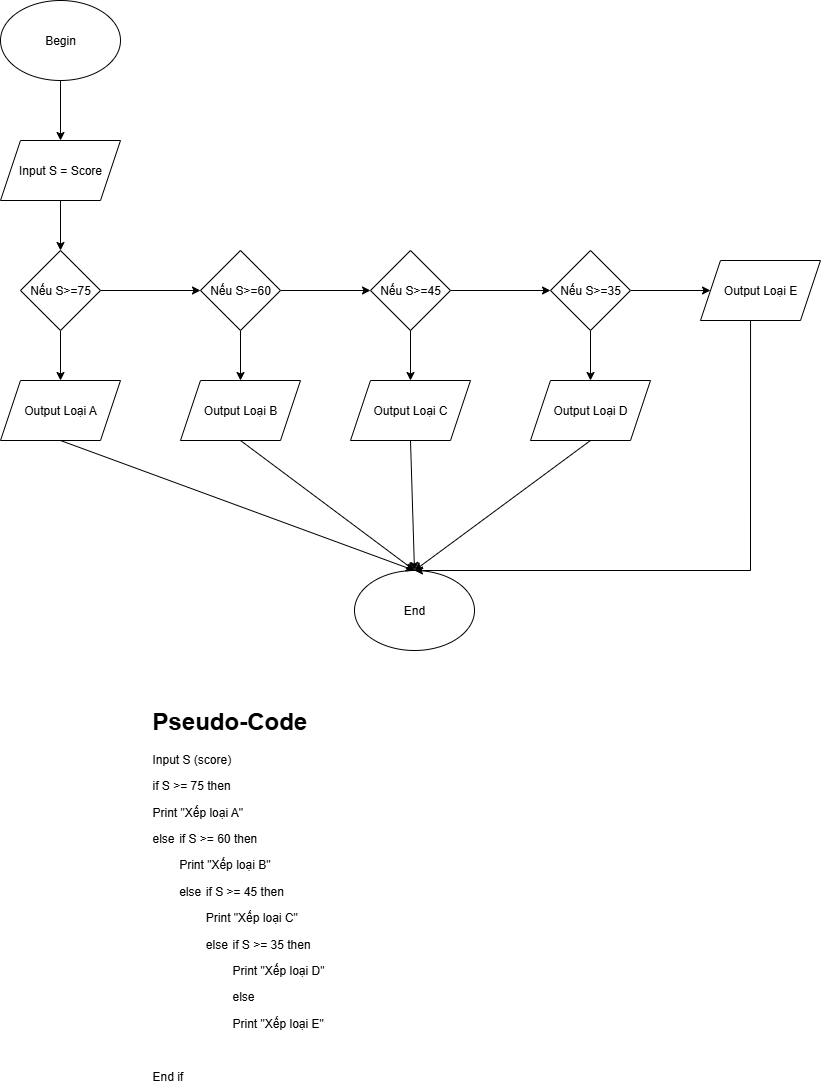

The diagram above was exported from draw.io. Its source (the exported page's mxGraphModel, read from the mxfile embedded in the PNG):
<mxGraphModel dx="872" dy="439" grid="1" gridSize="10" guides="1" tooltips="1" connect="1" arrows="1" fold="1" page="1" pageScale="1" pageWidth="827" pageHeight="1169" math="0" shadow="0">
  <root>
    <mxCell id="0" />
    <mxCell id="1" parent="0" />
    <mxCell id="QBfABZFPyWnS5xGG09xg-15" value="" style="edgeStyle=orthogonalEdgeStyle;rounded=0;orthogonalLoop=1;jettySize=auto;html=1;" edge="1" parent="1" source="QBfABZFPyWnS5xGG09xg-1" target="QBfABZFPyWnS5xGG09xg-2">
      <mxGeometry relative="1" as="geometry" />
    </mxCell>
    <mxCell id="QBfABZFPyWnS5xGG09xg-1" value="Begin" style="ellipse;whiteSpace=wrap;html=1;" vertex="1" parent="1">
      <mxGeometry x="60" width="120" height="80" as="geometry" />
    </mxCell>
    <mxCell id="QBfABZFPyWnS5xGG09xg-16" value="" style="edgeStyle=orthogonalEdgeStyle;rounded=0;orthogonalLoop=1;jettySize=auto;html=1;" edge="1" parent="1" source="QBfABZFPyWnS5xGG09xg-2" target="QBfABZFPyWnS5xGG09xg-3">
      <mxGeometry relative="1" as="geometry" />
    </mxCell>
    <mxCell id="QBfABZFPyWnS5xGG09xg-2" value="Input S = Score" style="shape=parallelogram;perimeter=parallelogramPerimeter;whiteSpace=wrap;html=1;fixedSize=1;" vertex="1" parent="1">
      <mxGeometry x="60" y="140" width="120" height="60" as="geometry" />
    </mxCell>
    <mxCell id="QBfABZFPyWnS5xGG09xg-17" value="" style="edgeStyle=orthogonalEdgeStyle;rounded=0;orthogonalLoop=1;jettySize=auto;html=1;" edge="1" parent="1" source="QBfABZFPyWnS5xGG09xg-3" target="QBfABZFPyWnS5xGG09xg-4">
      <mxGeometry relative="1" as="geometry" />
    </mxCell>
    <mxCell id="QBfABZFPyWnS5xGG09xg-18" value="" style="edgeStyle=orthogonalEdgeStyle;rounded=0;orthogonalLoop=1;jettySize=auto;html=1;" edge="1" parent="1" source="QBfABZFPyWnS5xGG09xg-3" target="QBfABZFPyWnS5xGG09xg-5">
      <mxGeometry relative="1" as="geometry" />
    </mxCell>
    <mxCell id="QBfABZFPyWnS5xGG09xg-3" value="Nếu S&amp;gt;=75" style="rhombus;whiteSpace=wrap;html=1;" vertex="1" parent="1">
      <mxGeometry x="80" y="250" width="80" height="80" as="geometry" />
    </mxCell>
    <mxCell id="QBfABZFPyWnS5xGG09xg-4" value="Output Loại A" style="shape=parallelogram;perimeter=parallelogramPerimeter;whiteSpace=wrap;html=1;fixedSize=1;" vertex="1" parent="1">
      <mxGeometry x="60" y="380" width="120" height="60" as="geometry" />
    </mxCell>
    <mxCell id="QBfABZFPyWnS5xGG09xg-19" value="" style="edgeStyle=orthogonalEdgeStyle;rounded=0;orthogonalLoop=1;jettySize=auto;html=1;" edge="1" parent="1" source="QBfABZFPyWnS5xGG09xg-5" target="QBfABZFPyWnS5xGG09xg-6">
      <mxGeometry relative="1" as="geometry" />
    </mxCell>
    <mxCell id="QBfABZFPyWnS5xGG09xg-22" value="" style="edgeStyle=orthogonalEdgeStyle;rounded=0;orthogonalLoop=1;jettySize=auto;html=1;" edge="1" parent="1" source="QBfABZFPyWnS5xGG09xg-5" target="QBfABZFPyWnS5xGG09xg-9">
      <mxGeometry relative="1" as="geometry" />
    </mxCell>
    <mxCell id="QBfABZFPyWnS5xGG09xg-5" value="Nếu S&amp;gt;=60" style="rhombus;whiteSpace=wrap;html=1;" vertex="1" parent="1">
      <mxGeometry x="260" y="250" width="80" height="80" as="geometry" />
    </mxCell>
    <mxCell id="QBfABZFPyWnS5xGG09xg-20" value="" style="edgeStyle=orthogonalEdgeStyle;rounded=0;orthogonalLoop=1;jettySize=auto;html=1;" edge="1" parent="1" source="QBfABZFPyWnS5xGG09xg-6" target="QBfABZFPyWnS5xGG09xg-7">
      <mxGeometry relative="1" as="geometry" />
    </mxCell>
    <mxCell id="QBfABZFPyWnS5xGG09xg-23" value="" style="edgeStyle=orthogonalEdgeStyle;rounded=0;orthogonalLoop=1;jettySize=auto;html=1;" edge="1" parent="1" source="QBfABZFPyWnS5xGG09xg-6" target="QBfABZFPyWnS5xGG09xg-10">
      <mxGeometry relative="1" as="geometry" />
    </mxCell>
    <mxCell id="QBfABZFPyWnS5xGG09xg-6" value="Nếu S&amp;gt;=45" style="rhombus;whiteSpace=wrap;html=1;" vertex="1" parent="1">
      <mxGeometry x="430" y="250" width="80" height="80" as="geometry" />
    </mxCell>
    <mxCell id="QBfABZFPyWnS5xGG09xg-21" value="" style="edgeStyle=orthogonalEdgeStyle;rounded=0;orthogonalLoop=1;jettySize=auto;html=1;" edge="1" parent="1" source="QBfABZFPyWnS5xGG09xg-7" target="QBfABZFPyWnS5xGG09xg-14">
      <mxGeometry relative="1" as="geometry" />
    </mxCell>
    <mxCell id="QBfABZFPyWnS5xGG09xg-24" value="" style="edgeStyle=orthogonalEdgeStyle;rounded=0;orthogonalLoop=1;jettySize=auto;html=1;" edge="1" parent="1" source="QBfABZFPyWnS5xGG09xg-7" target="QBfABZFPyWnS5xGG09xg-11">
      <mxGeometry relative="1" as="geometry" />
    </mxCell>
    <mxCell id="QBfABZFPyWnS5xGG09xg-7" value="Nếu S&amp;gt;=35" style="rhombus;whiteSpace=wrap;html=1;" vertex="1" parent="1">
      <mxGeometry x="610" y="250" width="80" height="80" as="geometry" />
    </mxCell>
    <mxCell id="QBfABZFPyWnS5xGG09xg-9" value="Output Loại B" style="shape=parallelogram;perimeter=parallelogramPerimeter;whiteSpace=wrap;html=1;fixedSize=1;" vertex="1" parent="1">
      <mxGeometry x="240" y="380" width="120" height="60" as="geometry" />
    </mxCell>
    <mxCell id="QBfABZFPyWnS5xGG09xg-10" value="Output Loại C" style="shape=parallelogram;perimeter=parallelogramPerimeter;whiteSpace=wrap;html=1;fixedSize=1;" vertex="1" parent="1">
      <mxGeometry x="410" y="380" width="120" height="60" as="geometry" />
    </mxCell>
    <mxCell id="QBfABZFPyWnS5xGG09xg-11" value="Output Loại D" style="shape=parallelogram;perimeter=parallelogramPerimeter;whiteSpace=wrap;html=1;fixedSize=1;" vertex="1" parent="1">
      <mxGeometry x="590" y="380" width="120" height="60" as="geometry" />
    </mxCell>
    <mxCell id="QBfABZFPyWnS5xGG09xg-14" value="Output Loại E" style="shape=parallelogram;perimeter=parallelogramPerimeter;whiteSpace=wrap;html=1;fixedSize=1;" vertex="1" parent="1">
      <mxGeometry x="760" y="260" width="120" height="60" as="geometry" />
    </mxCell>
    <mxCell id="QBfABZFPyWnS5xGG09xg-25" value="End" style="ellipse;whiteSpace=wrap;html=1;" vertex="1" parent="1">
      <mxGeometry x="414" y="570" width="120" height="80" as="geometry" />
    </mxCell>
    <mxCell id="QBfABZFPyWnS5xGG09xg-28" value="" style="endArrow=classic;html=1;rounded=0;exitX=0.5;exitY=1;exitDx=0;exitDy=0;entryX=0.5;entryY=0;entryDx=0;entryDy=0;" edge="1" parent="1" source="QBfABZFPyWnS5xGG09xg-4" target="QBfABZFPyWnS5xGG09xg-25">
      <mxGeometry width="50" height="50" relative="1" as="geometry">
        <mxPoint x="360" y="580" as="sourcePoint" />
        <mxPoint x="410" y="530" as="targetPoint" />
      </mxGeometry>
    </mxCell>
    <mxCell id="QBfABZFPyWnS5xGG09xg-29" value="" style="endArrow=classic;html=1;rounded=0;exitX=0.5;exitY=1;exitDx=0;exitDy=0;entryX=0.5;entryY=0;entryDx=0;entryDy=0;" edge="1" parent="1" source="QBfABZFPyWnS5xGG09xg-9" target="QBfABZFPyWnS5xGG09xg-25">
      <mxGeometry width="50" height="50" relative="1" as="geometry">
        <mxPoint x="360" y="580" as="sourcePoint" />
        <mxPoint x="410" y="530" as="targetPoint" />
      </mxGeometry>
    </mxCell>
    <mxCell id="QBfABZFPyWnS5xGG09xg-30" value="" style="endArrow=classic;html=1;rounded=0;entryX=0.5;entryY=0;entryDx=0;entryDy=0;exitX=0.5;exitY=1;exitDx=0;exitDy=0;" edge="1" parent="1" source="QBfABZFPyWnS5xGG09xg-10" target="QBfABZFPyWnS5xGG09xg-25">
      <mxGeometry width="50" height="50" relative="1" as="geometry">
        <mxPoint x="474" y="430" as="sourcePoint" />
        <mxPoint x="470" y="560" as="targetPoint" />
      </mxGeometry>
    </mxCell>
    <mxCell id="QBfABZFPyWnS5xGG09xg-31" value="" style="endArrow=classic;html=1;rounded=0;exitX=0.5;exitY=1;exitDx=0;exitDy=0;" edge="1" parent="1" source="QBfABZFPyWnS5xGG09xg-11">
      <mxGeometry width="50" height="50" relative="1" as="geometry">
        <mxPoint x="360" y="480" as="sourcePoint" />
        <mxPoint x="474" y="570" as="targetPoint" />
      </mxGeometry>
    </mxCell>
    <mxCell id="QBfABZFPyWnS5xGG09xg-37" value="" style="endArrow=none;html=1;rounded=0;entryX=0.417;entryY=1;entryDx=0;entryDy=0;entryPerimeter=0;" edge="1" parent="1" target="QBfABZFPyWnS5xGG09xg-14">
      <mxGeometry width="50" height="50" relative="1" as="geometry">
        <mxPoint x="810" y="570" as="sourcePoint" />
        <mxPoint x="820" y="530" as="targetPoint" />
      </mxGeometry>
    </mxCell>
    <mxCell id="QBfABZFPyWnS5xGG09xg-38" value="" style="endArrow=classic;html=1;rounded=0;entryX=0.5;entryY=0;entryDx=0;entryDy=0;" edge="1" parent="1" target="QBfABZFPyWnS5xGG09xg-25">
      <mxGeometry width="50" height="50" relative="1" as="geometry">
        <mxPoint x="810" y="570" as="sourcePoint" />
        <mxPoint x="700" y="570" as="targetPoint" />
      </mxGeometry>
    </mxCell>
    <mxCell id="QBfABZFPyWnS5xGG09xg-39" value="&lt;h1 style=&quot;margin-top: 0px;&quot;&gt;Pseudo-Code&lt;/h1&gt;&lt;p&gt;Input S (score)&lt;/p&gt;&lt;p&gt;if S &amp;gt;= 75 then&lt;/p&gt;&lt;p&gt;Print &quot;Xếp loại A&quot;&lt;/p&gt;&lt;p&gt;else&lt;span style=&quot;background-color: transparent; color: light-dark(rgb(0, 0, 0), rgb(255, 255, 255)); white-space: pre;&quot;&gt;&#09;&lt;/span&gt;&lt;span style=&quot;background-color: transparent; color: light-dark(rgb(0, 0, 0), rgb(255, 255, 255));&quot;&gt;if S &amp;gt;= 60 then&lt;/span&gt;&lt;/p&gt;&lt;p&gt;&lt;span style=&quot;white-space: pre;&quot;&gt;&#09;&lt;/span&gt;&lt;span style=&quot;background-color: transparent; color: light-dark(rgb(0, 0, 0), rgb(255, 255, 255));&quot;&gt;Print &quot;Xếp loại B&quot;&lt;/span&gt;&lt;br&gt;&lt;/p&gt;&lt;p&gt;&lt;span style=&quot;background-color: transparent; color: light-dark(rgb(0, 0, 0), rgb(255, 255, 255));&quot;&gt;&lt;span style=&quot;white-space: pre;&quot;&gt;&#09;&lt;/span&gt;else&lt;/span&gt;&lt;span style=&quot;background-color: transparent; color: light-dark(rgb(0, 0, 0), rgb(255, 255, 255));&quot;&gt;&lt;span style=&quot;white-space: pre;&quot;&gt;&#09;&lt;/span&gt;&lt;/span&gt;&lt;span style=&quot;background-color: transparent; color: light-dark(rgb(0, 0, 0), rgb(255, 255, 255));&quot;&gt;if S &amp;gt;= 45 then&lt;/span&gt;&lt;/p&gt;&lt;p&gt;&lt;span style=&quot;white-space: pre;&quot;&gt;&#09;&lt;span style=&quot;white-space: pre;&quot;&gt;&#09;&lt;/span&gt;&lt;/span&gt;&lt;span style=&quot;background-color: transparent; color: light-dark(rgb(0, 0, 0), rgb(255, 255, 255));&quot;&gt;Print &quot;Xếp loại C&quot;&lt;/span&gt;&lt;br&gt;&lt;/p&gt;&lt;p&gt;&lt;span style=&quot;background-color: transparent; color: light-dark(rgb(0, 0, 0), rgb(255, 255, 255));&quot;&gt;&lt;span style=&quot;white-space: pre;&quot;&gt;&#09;&lt;span style=&quot;white-space: pre;&quot;&gt;&#09;&lt;/span&gt;&lt;/span&gt;else&lt;/span&gt;&lt;span style=&quot;background-color: transparent; color: light-dark(rgb(0, 0, 0), rgb(255, 255, 255)); white-space: pre;&quot;&gt;&#09;&lt;/span&gt;&lt;span style=&quot;background-color: transparent; color: light-dark(rgb(0, 0, 0), rgb(255, 255, 255));&quot;&gt;if S &amp;gt;= 35 then&lt;/span&gt;&lt;/p&gt;&lt;p&gt;&lt;span style=&quot;white-space: pre;&quot;&gt;&#09;&lt;span style=&quot;white-space: pre;&quot;&gt;&#09;&lt;span style=&quot;white-space: pre;&quot;&gt;&#09;&lt;/span&gt;&lt;/span&gt;&lt;/span&gt;&lt;span style=&quot;background-color: transparent; color: light-dark(rgb(0, 0, 0), rgb(255, 255, 255));&quot;&gt;Print &quot;Xếp loại D&quot;&lt;/span&gt;&lt;br&gt;&lt;/p&gt;&lt;p&gt;&lt;span style=&quot;background-color: transparent; color: light-dark(rgb(0, 0, 0), rgb(255, 255, 255));&quot;&gt;&lt;span style=&quot;white-space: pre;&quot;&gt;&#09;&lt;/span&gt;&lt;/span&gt;&lt;span style=&quot;background-color: transparent; color: light-dark(rgb(0, 0, 0), rgb(255, 255, 255));&quot;&gt;&lt;span style=&quot;white-space: pre;&quot;&gt;&lt;span style=&quot;white-space: pre;&quot;&gt;&#09;&lt;span style=&quot;white-space: pre;&quot;&gt;&#09;&lt;/span&gt;&lt;/span&gt;&lt;/span&gt;else&lt;/span&gt;&lt;/p&gt;&lt;p&gt;&lt;span style=&quot;background-color: transparent; color: light-dark(rgb(0, 0, 0), rgb(255, 255, 255));&quot;&gt;&lt;span style=&quot;white-space: pre;&quot;&gt;&#09;&lt;/span&gt;&lt;span style=&quot;white-space: pre;&quot;&gt;&#09;&lt;/span&gt;&lt;span style=&quot;white-space: pre;&quot;&gt;&#09;&lt;/span&gt;&lt;/span&gt;&lt;span style=&quot;background-color: transparent; color: light-dark(rgb(0, 0, 0), rgb(255, 255, 255));&quot;&gt;Print &quot;Xếp loại E&quot;&lt;/span&gt;&lt;/p&gt;&lt;p&gt;&lt;span style=&quot;background-color: transparent; color: light-dark(rgb(0, 0, 0), rgb(255, 255, 255));&quot;&gt;&lt;span style=&quot;white-space: pre;&quot;&gt;&#09;&lt;/span&gt;&lt;/span&gt;&lt;/p&gt;&lt;p&gt;&lt;span style=&quot;background-color: transparent; color: light-dark(rgb(0, 0, 0), rgb(255, 255, 255));&quot;&gt;End if&lt;/span&gt;&lt;/p&gt;&lt;p&gt;&lt;/p&gt;" style="text;html=1;whiteSpace=wrap;overflow=hidden;rounded=0;" vertex="1" parent="1">
      <mxGeometry x="210" y="700" width="480" height="380" as="geometry" />
    </mxCell>
  </root>
</mxGraphModel>